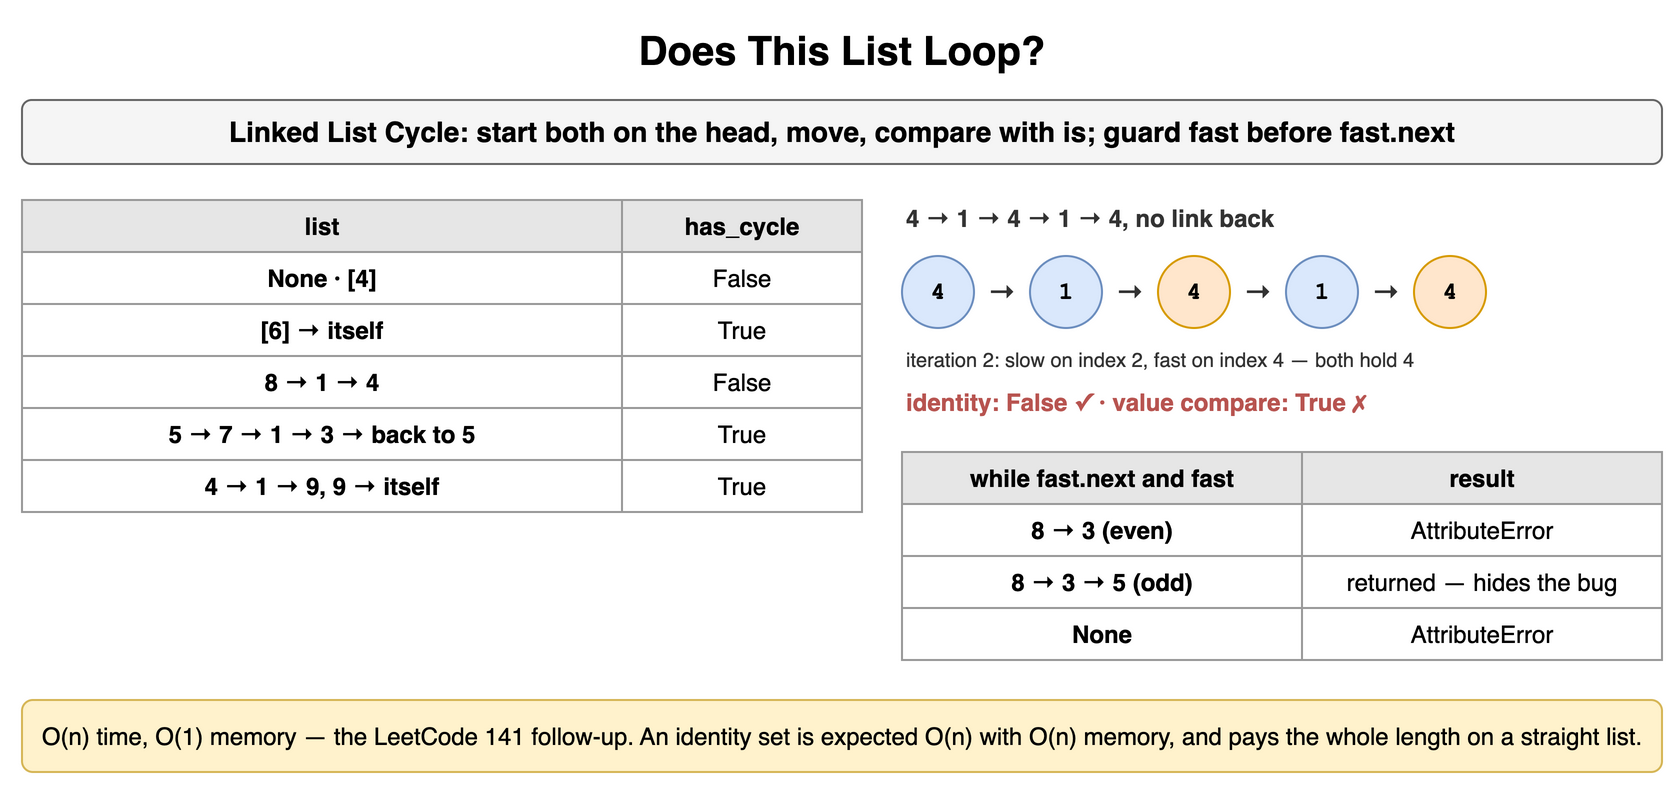

The diagram above was exported from draw.io. Its source (the exported page's mxGraphModel, read from the mxfile embedded in the PNG):
<mxGraphModel dx="900" dy="400" grid="1" gridSize="10" guides="1" tooltips="1" connect="1" arrows="1" fold="1" page="1" pageScale="1" pageWidth="900" pageHeight="400" math="0" shadow="0">
  <root>
    <mxCell id="0" />
    <mxCell id="1" parent="0" />
    <mxCell id="f31" value="Does This List Loop?" style="text;html=1;align=center;verticalAlign=middle;whiteSpace=wrap;fontSize=20;fontStyle=1;" vertex="1" parent="1">
      <mxGeometry x="40" y="10" width="820" height="30" as="geometry" />
    </mxCell>
    <mxCell id="f32" value="Linked List Cycle: start both on the head, move, compare with is; guard fast before fast.next" style="rounded=1;whiteSpace=wrap;html=1;fillColor=#f5f5f5;strokeColor=#666666;fontStyle=1;fontSize=14;" vertex="1" parent="1">
      <mxGeometry x="40" y="50" width="820" height="32" as="geometry" />
    </mxCell>
    <mxCell id="f33" value="list" style="whiteSpace=wrap;html=1;fillColor=#e6e6e6;strokeColor=#999999;fontStyle=1;fontSize=12;" vertex="1" parent="1">
      <mxGeometry x="40" y="100" width="300" height="26" as="geometry" />
    </mxCell>
    <mxCell id="f34" value="has_cycle" style="whiteSpace=wrap;html=1;fillColor=#e6e6e6;strokeColor=#999999;fontStyle=1;fontSize=12;" vertex="1" parent="1">
      <mxGeometry x="340" y="100" width="120" height="26" as="geometry" />
    </mxCell>
    <mxCell id="f35" value="None · [4]" style="whiteSpace=wrap;html=1;strokeColor=#999999;fontSize=12;fillColor=#ffffff;fontStyle=1;" vertex="1" parent="1">
      <mxGeometry x="40" y="126" width="300" height="26" as="geometry" />
    </mxCell>
    <mxCell id="f36" value="False" style="whiteSpace=wrap;html=1;strokeColor=#999999;fontSize=12;fillColor=#ffffff;" vertex="1" parent="1">
      <mxGeometry x="340" y="126" width="120" height="26" as="geometry" />
    </mxCell>
    <mxCell id="f37" value="[6] → itself" style="whiteSpace=wrap;html=1;strokeColor=#999999;fontSize=12;fillColor=#ffffff;fontStyle=1;" vertex="1" parent="1">
      <mxGeometry x="40" y="152" width="300" height="26" as="geometry" />
    </mxCell>
    <mxCell id="f38" value="True" style="whiteSpace=wrap;html=1;strokeColor=#999999;fontSize=12;fillColor=#ffffff;" vertex="1" parent="1">
      <mxGeometry x="340" y="152" width="120" height="26" as="geometry" />
    </mxCell>
    <mxCell id="f39" value="8 → 1 → 4" style="whiteSpace=wrap;html=1;strokeColor=#999999;fontSize=12;fillColor=#ffffff;fontStyle=1;" vertex="1" parent="1">
      <mxGeometry x="40" y="178" width="300" height="26" as="geometry" />
    </mxCell>
    <mxCell id="f310" value="False" style="whiteSpace=wrap;html=1;strokeColor=#999999;fontSize=12;fillColor=#ffffff;" vertex="1" parent="1">
      <mxGeometry x="340" y="178" width="120" height="26" as="geometry" />
    </mxCell>
    <mxCell id="f311" value="5 → 7 → 1 → 3 → back to 5" style="whiteSpace=wrap;html=1;strokeColor=#999999;fontSize=12;fillColor=#ffffff;fontStyle=1;" vertex="1" parent="1">
      <mxGeometry x="40" y="204" width="300" height="26" as="geometry" />
    </mxCell>
    <mxCell id="f312" value="True" style="whiteSpace=wrap;html=1;strokeColor=#999999;fontSize=12;fillColor=#ffffff;" vertex="1" parent="1">
      <mxGeometry x="340" y="204" width="120" height="26" as="geometry" />
    </mxCell>
    <mxCell id="f313" value="4 → 1 → 9, 9 → itself" style="whiteSpace=wrap;html=1;strokeColor=#999999;fontSize=12;fillColor=#ffffff;fontStyle=1;" vertex="1" parent="1">
      <mxGeometry x="40" y="230" width="300" height="26" as="geometry" />
    </mxCell>
    <mxCell id="f314" value="True" style="whiteSpace=wrap;html=1;strokeColor=#999999;fontSize=12;fillColor=#ffffff;" vertex="1" parent="1">
      <mxGeometry x="340" y="230" width="120" height="26" as="geometry" />
    </mxCell>
    <mxCell id="f315" value="4 → 1 → 4 → 1 → 4, no link back" style="text;html=1;whiteSpace=wrap;fontSize=11;align=left;verticalAlign=middle;fontSize=12;fontColor=#333333;fontStyle=1;" vertex="1" parent="1">
      <mxGeometry x="480" y="100" width="380" height="18" as="geometry" />
    </mxCell>
    <mxCell id="f316" value="4" style="ellipse;whiteSpace=wrap;html=1;fontStyle=1;fontSize=12;fontFamily=Courier New;fillColor=#dae8fc;strokeColor=#6c8ebf;" vertex="1" parent="1">
      <mxGeometry x="480" y="128" width="36" height="36" as="geometry" />
    </mxCell>
    <mxCell id="f317" value="1" style="ellipse;whiteSpace=wrap;html=1;fontStyle=1;fontSize=12;fontFamily=Courier New;fillColor=#dae8fc;strokeColor=#6c8ebf;" vertex="1" parent="1">
      <mxGeometry x="544" y="128" width="36" height="36" as="geometry" />
    </mxCell>
    <mxCell id="f318" value="4" style="ellipse;whiteSpace=wrap;html=1;fontStyle=1;fontSize=12;fontFamily=Courier New;fillColor=#ffe6cc;strokeColor=#d79b00;" vertex="1" parent="1">
      <mxGeometry x="608" y="128" width="36" height="36" as="geometry" />
    </mxCell>
    <mxCell id="f319" value="1" style="ellipse;whiteSpace=wrap;html=1;fontStyle=1;fontSize=12;fontFamily=Courier New;fillColor=#dae8fc;strokeColor=#6c8ebf;" vertex="1" parent="1">
      <mxGeometry x="672" y="128" width="36" height="36" as="geometry" />
    </mxCell>
    <mxCell id="f320" value="4" style="ellipse;whiteSpace=wrap;html=1;fontStyle=1;fontSize=12;fontFamily=Courier New;fillColor=#ffe6cc;strokeColor=#d79b00;" vertex="1" parent="1">
      <mxGeometry x="736" y="128" width="36" height="36" as="geometry" />
    </mxCell>
    <mxCell id="f321" value="→" style="text;html=1;whiteSpace=wrap;fontSize=11;align=center;verticalAlign=middle;fontSize=14;fontColor=#333333;fontStyle=1;" vertex="1" parent="1">
      <mxGeometry x="516" y="128" width="28" height="36" as="geometry" />
    </mxCell>
    <mxCell id="f322" value="→" style="text;html=1;whiteSpace=wrap;fontSize=11;align=center;verticalAlign=middle;fontSize=14;fontColor=#333333;fontStyle=1;" vertex="1" parent="1">
      <mxGeometry x="580" y="128" width="28" height="36" as="geometry" />
    </mxCell>
    <mxCell id="f323" value="→" style="text;html=1;whiteSpace=wrap;fontSize=11;align=center;verticalAlign=middle;fontSize=14;fontColor=#333333;fontStyle=1;" vertex="1" parent="1">
      <mxGeometry x="644" y="128" width="28" height="36" as="geometry" />
    </mxCell>
    <mxCell id="f324" value="→" style="text;html=1;whiteSpace=wrap;fontSize=11;align=center;verticalAlign=middle;fontSize=14;fontColor=#333333;fontStyle=1;" vertex="1" parent="1">
      <mxGeometry x="708" y="128" width="28" height="36" as="geometry" />
    </mxCell>
    <mxCell id="f325" value="iteration 2: slow on index 2, fast on index 4 — both hold 4" style="text;html=1;whiteSpace=wrap;fontSize=11;align=left;verticalAlign=middle;fontSize=10;fontColor=#333333;" vertex="1" parent="1">
      <mxGeometry x="480" y="172" width="380" height="16" as="geometry" />
    </mxCell>
    <mxCell id="f326" value="identity: False ✓ · value compare: True ✗" style="text;html=1;whiteSpace=wrap;fontSize=11;align=left;verticalAlign=middle;fontSize=12;fontColor=#b85450;fontStyle=1;" vertex="1" parent="1">
      <mxGeometry x="480" y="192" width="380" height="18" as="geometry" />
    </mxCell>
    <mxCell id="f327" value="while fast.next and fast" style="whiteSpace=wrap;html=1;fillColor=#e6e6e6;strokeColor=#999999;fontStyle=1;fontSize=12;" vertex="1" parent="1">
      <mxGeometry x="480" y="226" width="200" height="26" as="geometry" />
    </mxCell>
    <mxCell id="f328" value="result" style="whiteSpace=wrap;html=1;fillColor=#e6e6e6;strokeColor=#999999;fontStyle=1;fontSize=12;" vertex="1" parent="1">
      <mxGeometry x="680" y="226" width="180" height="26" as="geometry" />
    </mxCell>
    <mxCell id="f329" value="8 → 3 (even)" style="whiteSpace=wrap;html=1;strokeColor=#999999;fontSize=12;fillColor=#ffffff;fontStyle=1;" vertex="1" parent="1">
      <mxGeometry x="480" y="252" width="200" height="26" as="geometry" />
    </mxCell>
    <mxCell id="f330" value="AttributeError" style="whiteSpace=wrap;html=1;strokeColor=#999999;fontSize=12;fillColor=#ffffff;" vertex="1" parent="1">
      <mxGeometry x="680" y="252" width="180" height="26" as="geometry" />
    </mxCell>
    <mxCell id="f331" value="8 → 3 → 5 (odd)" style="whiteSpace=wrap;html=1;strokeColor=#999999;fontSize=12;fillColor=#ffffff;fontStyle=1;" vertex="1" parent="1">
      <mxGeometry x="480" y="278" width="200" height="26" as="geometry" />
    </mxCell>
    <mxCell id="f332" value="returned — hides the bug" style="whiteSpace=wrap;html=1;strokeColor=#999999;fontSize=12;fillColor=#ffffff;" vertex="1" parent="1">
      <mxGeometry x="680" y="278" width="180" height="26" as="geometry" />
    </mxCell>
    <mxCell id="f333" value="None" style="whiteSpace=wrap;html=1;strokeColor=#999999;fontSize=12;fillColor=#ffffff;fontStyle=1;" vertex="1" parent="1">
      <mxGeometry x="480" y="304" width="200" height="26" as="geometry" />
    </mxCell>
    <mxCell id="f334" value="AttributeError" style="whiteSpace=wrap;html=1;strokeColor=#999999;fontSize=12;fillColor=#ffffff;" vertex="1" parent="1">
      <mxGeometry x="680" y="304" width="180" height="26" as="geometry" />
    </mxCell>
    <mxCell id="f335" value="O(n) time, O(1) memory — the LeetCode 141 follow-up. An identity set is expected O(n) with O(n) memory, and pays the whole length on a straight list." style="rounded=1;whiteSpace=wrap;html=1;fillColor=#fff2cc;strokeColor=#d6b656;fontSize=12;align=center;" vertex="1" parent="1">
      <mxGeometry x="40" y="350" width="820" height="36" as="geometry" />
    </mxCell>
  </root>
</mxGraphModel>